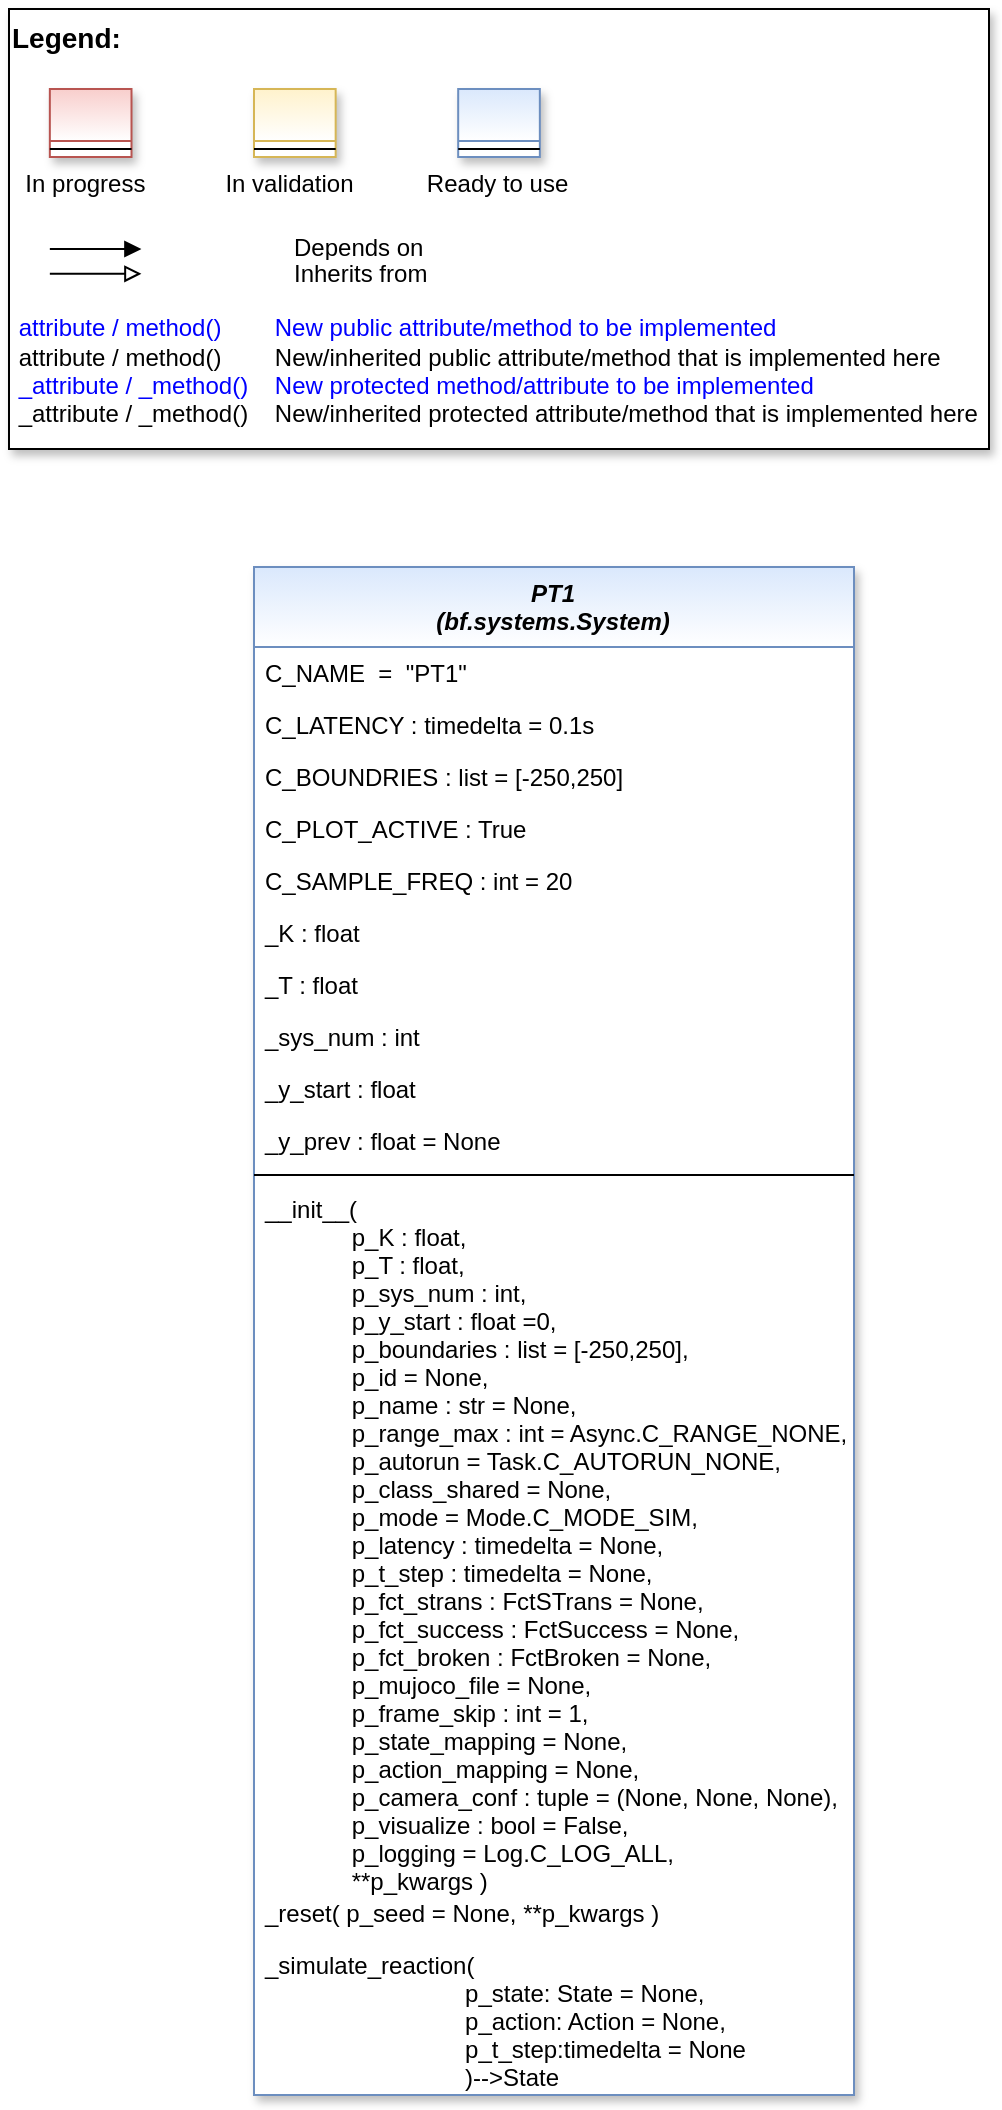

The diagram above was exported from draw.io. Its source (the exported page's mxGraphModel, read from the mxfile embedded in the PNG):
<mxGraphModel dx="2831" dy="2372" grid="1" gridSize="10" guides="1" tooltips="1" connect="1" arrows="1" fold="1" page="1" pageScale="1" pageWidth="827" pageHeight="1169" math="0" shadow="0">
  <root>
    <mxCell id="0" />
    <mxCell id="1" parent="0" />
    <mxCell id="2" value="PT1&#10;(bf.systems.System)" style="swimlane;fontStyle=3;align=center;verticalAlign=top;childLayout=stackLayout;horizontal=1;startSize=40;horizontalStack=0;resizeParent=1;resizeLast=0;collapsible=1;marginBottom=0;rounded=0;shadow=1;strokeWidth=1;fillColor=#dae8fc;strokeColor=#6c8ebf;swimlaneFillColor=#ffffff;gradientColor=#FFFFFF;" vertex="1" parent="1">
      <mxGeometry x="-676.5" y="-840" width="300" height="764" as="geometry">
        <mxRectangle x="230" y="140" width="160" height="26" as="alternateBounds" />
      </mxGeometry>
    </mxCell>
    <mxCell id="3" value="C_NAME  =  &quot;PT1&quot;" style="text;align=left;verticalAlign=top;spacingLeft=4;spacingRight=4;overflow=hidden;rotatable=0;points=[[0,0.5],[1,0.5]];portConstraint=eastwest;fontColor=default;" vertex="1" parent="2">
      <mxGeometry y="40" width="300" height="26" as="geometry" />
    </mxCell>
    <mxCell id="4" value="C_LATENCY : timedelta = 0.1s" style="text;align=left;verticalAlign=top;spacingLeft=4;spacingRight=4;overflow=hidden;rotatable=0;points=[[0,0.5],[1,0.5]];portConstraint=eastwest;fontColor=default;" vertex="1" parent="2">
      <mxGeometry y="66" width="300" height="26" as="geometry" />
    </mxCell>
    <mxCell id="5" value="C_BOUNDRIES : list = [-250,250]" style="text;align=left;verticalAlign=top;spacingLeft=4;spacingRight=4;overflow=hidden;rotatable=0;points=[[0,0.5],[1,0.5]];portConstraint=eastwest;fontColor=default;" vertex="1" parent="2">
      <mxGeometry y="92" width="300" height="26" as="geometry" />
    </mxCell>
    <mxCell id="6" value="C_PLOT_ACTIVE : True" style="text;align=left;verticalAlign=top;spacingLeft=4;spacingRight=4;overflow=hidden;rotatable=0;points=[[0,0.5],[1,0.5]];portConstraint=eastwest;fontColor=default;" vertex="1" parent="2">
      <mxGeometry y="118" width="300" height="26" as="geometry" />
    </mxCell>
    <mxCell id="7" value="C_SAMPLE_FREQ : int = 20" style="text;align=left;verticalAlign=top;spacingLeft=4;spacingRight=4;overflow=hidden;rotatable=0;points=[[0,0.5],[1,0.5]];portConstraint=eastwest;fontColor=default;" vertex="1" parent="2">
      <mxGeometry y="144" width="300" height="26" as="geometry" />
    </mxCell>
    <mxCell id="8" value="_K : float" style="text;align=left;verticalAlign=top;spacingLeft=4;spacingRight=4;overflow=hidden;rotatable=0;points=[[0,0.5],[1,0.5]];portConstraint=eastwest;fontColor=default;" vertex="1" parent="2">
      <mxGeometry y="170" width="300" height="26" as="geometry" />
    </mxCell>
    <mxCell id="9" value="_T : float" style="text;align=left;verticalAlign=top;spacingLeft=4;spacingRight=4;overflow=hidden;rotatable=0;points=[[0,0.5],[1,0.5]];portConstraint=eastwest;fontColor=default;" vertex="1" parent="2">
      <mxGeometry y="196" width="300" height="26" as="geometry" />
    </mxCell>
    <mxCell id="10" value="_sys_num : int" style="text;align=left;verticalAlign=top;spacingLeft=4;spacingRight=4;overflow=hidden;rotatable=0;points=[[0,0.5],[1,0.5]];portConstraint=eastwest;fontColor=default;" vertex="1" parent="2">
      <mxGeometry y="222" width="300" height="26" as="geometry" />
    </mxCell>
    <mxCell id="11" value="_y_start : float " style="text;align=left;verticalAlign=top;spacingLeft=4;spacingRight=4;overflow=hidden;rotatable=0;points=[[0,0.5],[1,0.5]];portConstraint=eastwest;fontColor=default;" vertex="1" parent="2">
      <mxGeometry y="248" width="300" height="26" as="geometry" />
    </mxCell>
    <mxCell id="12" value="_y_prev : float = None" style="text;align=left;verticalAlign=top;spacingLeft=4;spacingRight=4;overflow=hidden;rotatable=0;points=[[0,0.5],[1,0.5]];portConstraint=eastwest;fontColor=default;" vertex="1" parent="2">
      <mxGeometry y="274" width="300" height="26" as="geometry" />
    </mxCell>
    <mxCell id="13" value="" style="line;html=1;strokeWidth=1;align=left;verticalAlign=middle;spacingTop=-1;spacingLeft=3;spacingRight=3;rotatable=0;labelPosition=right;points=[];portConstraint=eastwest;" vertex="1" parent="2">
      <mxGeometry y="300" width="300" height="8" as="geometry" />
    </mxCell>
    <mxCell id="14" value="__init__(    &#10;             p_K : float,&#10;             p_T : float,&#10;             p_sys_num : int,                  &#10;             p_y_start : float =0,&#10;             p_boundaries : list = [-250,250],&#10;             p_id = None,&#10;                               p_name : str = None,&#10;                               p_range_max : int = Async.C_RANGE_NONE,&#10;                               p_autorun = Task.C_AUTORUN_NONE,&#10;                               p_class_shared = None,&#10;                               p_mode = Mode.C_MODE_SIM,&#10;                               p_latency : timedelta = None,&#10;                               p_t_step : timedelta = None,&#10;                               p_fct_strans : FctSTrans = None,&#10;                               p_fct_success : FctSuccess = None,&#10;                               p_fct_broken : FctBroken = None,&#10;                               p_mujoco_file = None,&#10;                               p_frame_skip : int = 1,&#10;                               p_state_mapping = None,&#10;                               p_action_mapping = None,&#10;                               p_camera_conf : tuple = (None, None, None),&#10;                               p_visualize : bool = False,&#10;                               p_logging = Log.C_LOG_ALL,&#10;                               **p_kwargs )" style="text;align=left;verticalAlign=top;spacingLeft=4;spacingRight=4;overflow=hidden;rotatable=0;points=[[0,0.5],[1,0.5]];portConstraint=eastwest;fontColor=default;" vertex="1" parent="2">
      <mxGeometry y="308" width="300" height="352" as="geometry" />
    </mxCell>
    <mxCell id="15" value="_reset( p_seed = None, **p_kwargs )" style="text;align=left;verticalAlign=top;spacingLeft=4;spacingRight=4;overflow=hidden;rotatable=0;points=[[0,0.5],[1,0.5]];portConstraint=eastwest;fontColor=default;" vertex="1" parent="2">
      <mxGeometry y="660" width="300" height="26" as="geometry" />
    </mxCell>
    <mxCell id="16" value="_simulate_reaction(  &#10;                              p_state: State = None,&#10;                              p_action: Action = None, &#10;                              p_t_step:timedelta = None&#10;                              )--&gt;State" style="text;align=left;verticalAlign=top;spacingLeft=4;spacingRight=4;overflow=hidden;rotatable=0;points=[[0,0.5],[1,0.5]];portConstraint=eastwest;fontColor=default;" vertex="1" parent="2">
      <mxGeometry y="686" width="300" height="78" as="geometry" />
    </mxCell>
    <mxCell id="17" value="&lt;font color=&quot;#000000&quot; size=&quot;1&quot;&gt;&lt;b style=&quot;font-size: 14px&quot;&gt;Legend:&lt;br&gt;&lt;/b&gt;&lt;/font&gt;&lt;br&gt;&lt;br&gt;&lt;br&gt;&lt;font color=&quot;#0000ff&quot; style=&quot;font-size: 6px&quot;&gt;&lt;br&gt;&lt;/font&gt;&lt;span style=&quot;color: rgb(0 , 0 , 0)&quot;&gt;&lt;font style=&quot;font-size: 4px&quot;&gt;&amp;nbsp; &amp;nbsp;&lt;/font&gt;&amp;nbsp;In progress&amp;nbsp; &amp;nbsp; &amp;nbsp; &amp;nbsp; &amp;nbsp; &amp;nbsp; In validation&amp;nbsp; &amp;nbsp; &amp;nbsp; &amp;nbsp; &amp;nbsp; &amp;nbsp;Ready to use&lt;/span&gt;&lt;font color=&quot;#000000&quot;&gt;&amp;nbsp;&lt;br&gt;&lt;/font&gt;&lt;font color=&quot;#0000ff&quot;&gt;&lt;br&gt;&lt;br&gt;&lt;br&gt;&lt;br&gt;&amp;nbsp;attribute / method()&amp;nbsp; &amp;nbsp; &amp;nbsp; &amp;nbsp; New public attribute/method to be implemented&lt;/font&gt;&lt;br&gt;&lt;font color=&quot;#000000&quot;&gt;&amp;nbsp;&lt;/font&gt;&lt;font color=&quot;#000000&quot;&gt;attribute / method()&lt;span&gt; &lt;/span&gt;&amp;nbsp; &amp;nbsp; &amp;nbsp; &amp;nbsp;New/inherited public attribute/method that is implemented here&lt;br&gt;&lt;/font&gt;&lt;font color=&quot;#0000ff&quot;&gt;&amp;nbsp;_attribute /&amp;nbsp;&lt;/font&gt;&lt;font color=&quot;#0000ff&quot;&gt;_method()&amp;nbsp; &amp;nbsp; New protected method/attribute to be implemented&lt;/font&gt;&lt;br&gt;&lt;font color=&quot;#000000&quot;&gt;&amp;nbsp;_attribute / _method()&amp;nbsp; &amp;nbsp; New/inherited protected attribute/method that is implemented here&lt;br&gt;&lt;/font&gt;&lt;font color=&quot;#000000&quot;&gt;&lt;br&gt;&lt;br&gt;&lt;br&gt;&lt;br&gt;&lt;br&gt;&lt;/font&gt;" style="text;html=1;align=left;verticalAlign=top;whiteSpace=wrap;rounded=0;fontColor=#006600;strokeColor=#000000;shadow=1;fillColor=#ffffff;" vertex="1" parent="1">
      <mxGeometry x="-799" y="-1119" width="489.99999999999994" height="220" as="geometry" />
    </mxCell>
    <mxCell id="18" value="Depends on" style="endArrow=block;html=1;labelPosition=right;verticalLabelPosition=middle;align=left;verticalAlign=middle;endFill=1;fontSize=12;" edge="1" parent="1">
      <mxGeometry x="-1572.9149999999997" y="-2140" width="51.041666666666664" height="50" as="geometry">
        <mxPoint x="-778.581976010101" y="-998.996984126984" as="sourcePoint" />
        <mxPoint x="-732.7991477272728" y="-998.996984126984" as="targetPoint" />
        <mxPoint x="98" as="offset" />
        <Array as="points">
          <mxPoint x="-758.165" y="-999" />
        </Array>
      </mxGeometry>
    </mxCell>
    <mxCell id="19" value="Inherits from" style="endArrow=block;html=1;labelPosition=right;verticalLabelPosition=middle;align=left;verticalAlign=middle;endFill=0;fontSize=12;" edge="1" parent="1">
      <mxGeometry x="-1572.9149999999997" y="-2140" width="51.041666666666664" height="50" as="geometry">
        <mxPoint x="-778.581976010101" y="-986.6153968253966" as="sourcePoint" />
        <mxPoint x="-732.7991477272728" y="-986.6153968253966" as="targetPoint" />
        <mxPoint x="98" y="1" as="offset" />
      </mxGeometry>
    </mxCell>
    <mxCell id="20" value="" style="swimlane;fontStyle=3;align=center;verticalAlign=top;childLayout=stackLayout;horizontal=1;startSize=26;horizontalStack=0;resizeParent=1;resizeLast=0;collapsible=1;marginBottom=0;rounded=0;shadow=1;strokeWidth=1;fillColor=#f8cecc;strokeColor=#b85450;gradientColor=#ffffff;swimlaneFillColor=#ffffff;" vertex="1" parent="1">
      <mxGeometry x="-778.5816666666667" y="-1079" width="40.83333333333333" height="34" as="geometry">
        <mxRectangle x="230" y="140" width="160" height="26" as="alternateBounds" />
      </mxGeometry>
    </mxCell>
    <mxCell id="21" value="" style="line;html=1;strokeWidth=1;align=left;verticalAlign=middle;spacingTop=-1;spacingLeft=3;spacingRight=3;rotatable=0;labelPosition=right;points=[];portConstraint=eastwest;" vertex="1" parent="20">
      <mxGeometry y="26" width="40.83333333333333" height="8" as="geometry" />
    </mxCell>
    <mxCell id="22" value="" style="swimlane;fontStyle=3;align=center;verticalAlign=top;childLayout=stackLayout;horizontal=1;startSize=26;horizontalStack=0;resizeParent=1;resizeLast=0;collapsible=1;marginBottom=0;rounded=0;shadow=1;strokeWidth=1;fillColor=#fff2cc;strokeColor=#d6b656;gradientColor=#ffffff;swimlaneFillColor=#ffffff;" vertex="1" parent="1">
      <mxGeometry x="-676.4983333333333" y="-1079" width="40.83333333333333" height="34" as="geometry">
        <mxRectangle x="230" y="140" width="160" height="26" as="alternateBounds" />
      </mxGeometry>
    </mxCell>
    <mxCell id="23" value="" style="line;html=1;strokeWidth=1;align=left;verticalAlign=middle;spacingTop=-1;spacingLeft=3;spacingRight=3;rotatable=0;labelPosition=right;points=[];portConstraint=eastwest;" vertex="1" parent="22">
      <mxGeometry y="26" width="40.83333333333333" height="8" as="geometry" />
    </mxCell>
    <mxCell id="24" value="" style="swimlane;fontStyle=3;align=center;verticalAlign=top;childLayout=stackLayout;horizontal=1;startSize=26;horizontalStack=0;resizeParent=1;resizeLast=0;collapsible=1;marginBottom=0;rounded=0;shadow=1;strokeWidth=1;fillColor=#dae8fc;strokeColor=#6c8ebf;gradientColor=#ffffff;swimlaneFillColor=#ffffff;" vertex="1" parent="1">
      <mxGeometry x="-574.415" y="-1079" width="40.83333333333333" height="34" as="geometry">
        <mxRectangle x="230" y="140" width="160" height="26" as="alternateBounds" />
      </mxGeometry>
    </mxCell>
    <mxCell id="25" value="" style="line;html=1;strokeWidth=1;align=left;verticalAlign=middle;spacingTop=-1;spacingLeft=3;spacingRight=3;rotatable=0;labelPosition=right;points=[];portConstraint=eastwest;" vertex="1" parent="24">
      <mxGeometry y="26" width="40.83333333333333" height="8" as="geometry" />
    </mxCell>
  </root>
</mxGraphModel>